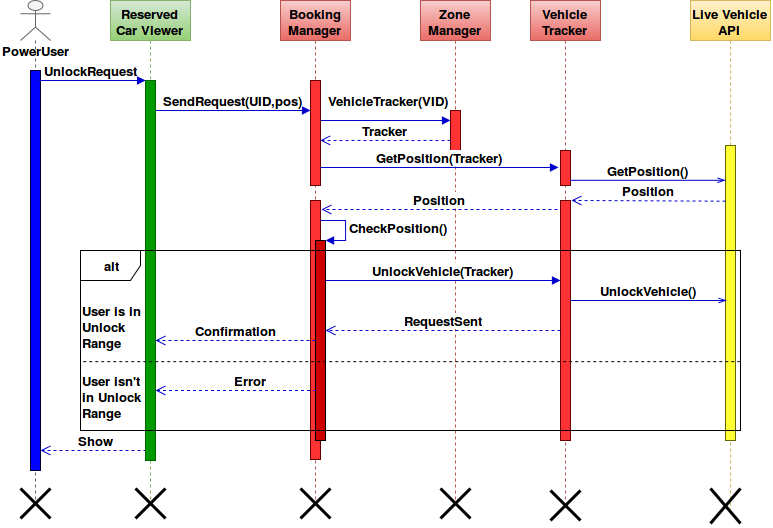

The diagram above was exported from draw.io. Its source (the exported page's mxGraphModel, read from the mxfile embedded in the PNG):
<mxGraphModel dx="204" dy="90" grid="1" gridSize="10" guides="1" tooltips="1" connect="1" arrows="1" fold="1" page="1" pageScale="1" pageWidth="826" pageHeight="1169" background="#ffffff" math="0" shadow="0">
  <root>
    <mxCell id="0" />
    <mxCell id="1" parent="0" />
    <mxCell id="2" value="Show" style="html=1;verticalAlign=bottom;endArrow=open;dashed=1;endSize=8;strokeColor=#0000CC;fillColor=#808080;fontSize=13;fontStyle=1" parent="1" edge="1">
      <mxGeometry relative="1" as="geometry">
        <mxPoint x="152" y="450" as="sourcePoint" />
        <mxPoint x="40" y="450" as="targetPoint" />
      </mxGeometry>
    </mxCell>
    <mxCell id="3" value="VehicleTracker(VID)" style="html=1;verticalAlign=bottom;endArrow=block;strokeColor=#0000CC;fillColor=#808080;fontSize=13;fontStyle=1" parent="1" target="15" edge="1">
      <mxGeometry x="0.0769" y="10" width="80" relative="1" as="geometry">
        <mxPoint x="315" y="120" as="sourcePoint" />
        <mxPoint x="445" y="120" as="targetPoint" />
        <Array as="points">
          <mxPoint x="385" y="120" />
        </Array>
        <mxPoint as="offset" />
      </mxGeometry>
    </mxCell>
    <mxCell id="4" value="SendRequest(UID,pos)" style="html=1;verticalAlign=bottom;startArrow=none;startFill=0;endArrow=block;startSize=8;strokeColor=#0000CC;fillColor=#808080;fontSize=13;fontStyle=1;" parent="1" target="41" edge="1">
      <mxGeometry width="60" relative="1" as="geometry">
        <mxPoint x="155" y="110" as="sourcePoint" />
        <mxPoint x="300" y="111" as="targetPoint" />
        <Array as="points">
          <mxPoint x="180" y="110" />
          <mxPoint x="250" y="110" />
        </Array>
        <mxPoint as="offset" />
      </mxGeometry>
    </mxCell>
    <mxCell id="5" value="" style="shape=umlLifeline;participant=umlActor;perimeter=lifelinePerimeter;whiteSpace=wrap;html=1;container=1;collapsible=0;recursiveResize=0;verticalAlign=top;spacingTop=36;labelBackgroundColor=#ffffff;outlineConnect=0;shadow=0;strokeColor=#666666;fillColor=#f5f5f5;" parent="1" vertex="1">
      <mxGeometry x="20" width="30" height="500" as="geometry" />
    </mxCell>
    <mxCell id="6" value="" style="html=1;points=[];perimeter=orthogonalPerimeter;shadow=0;strokeColor=#000033;fillColor=#0000FF;gradientColor=none;fontSize=13;fontStyle=1" parent="5" vertex="1">
      <mxGeometry x="10" y="70" width="10" height="400" as="geometry" />
    </mxCell>
    <mxCell id="7" value="PowerUser" style="text;html=1;resizable=0;points=[];autosize=1;align=left;verticalAlign=top;spacingTop=-4;fontSize=13;fontStyle=1" parent="1" vertex="1">
      <mxGeometry y="40" width="80" height="20" as="geometry" />
    </mxCell>
    <mxCell id="8" value="&lt;font style=&quot;font-size: 13px&quot;&gt;Reserved Car Viewer&lt;/font&gt;&lt;br&gt;" style="shape=umlLifeline;perimeter=lifelinePerimeter;whiteSpace=wrap;html=1;container=1;collapsible=0;recursiveResize=0;outlineConnect=0;shadow=0;strokeColor=#82b366;fillColor=#d5e8d4;gradientColor=#97d077;fontSize=12;fontStyle=1" parent="1" vertex="1">
      <mxGeometry x="110" width="80" height="500" as="geometry" />
    </mxCell>
    <mxCell id="9" value="" style="html=1;points=[];perimeter=orthogonalPerimeter;shadow=0;strokeColor=#006600;fillColor=#009900;fontSize=13;fontStyle=1" parent="8" vertex="1">
      <mxGeometry x="35" y="80" width="10" height="380" as="geometry" />
    </mxCell>
    <mxCell id="11" value="Booking Manager&lt;br&gt;" style="shape=umlLifeline;perimeter=lifelinePerimeter;whiteSpace=wrap;html=1;container=1;collapsible=0;recursiveResize=0;outlineConnect=0;shadow=0;strokeColor=#b85450;fillColor=#f8cecc;gradientColor=#ea6b66;fontSize=13;fontStyle=1" parent="1" vertex="1">
      <mxGeometry x="280" width="70" height="500" as="geometry" />
    </mxCell>
    <mxCell id="41" value="" style="html=1;points=[];perimeter=orthogonalPerimeter;shadow=0;strokeColor=#660000;strokeWidth=1;fillColor=#FF3333;gradientColor=none;" parent="11" vertex="1">
      <mxGeometry x="30" y="80" width="10" height="105" as="geometry" />
    </mxCell>
    <mxCell id="12" value="UnlockRequest" style="html=1;verticalAlign=bottom;endArrow=block;entryX=0;entryY=0;strokeColor=#0000CC;fillColor=#808080;fontSize=13;fontStyle=1" parent="1" source="5" target="9" edge="1">
      <mxGeometry relative="1" as="geometry">
        <mxPoint x="70.20000000000005" y="89.60000000000002" as="sourcePoint" />
      </mxGeometry>
    </mxCell>
    <mxCell id="13" value="" style="html=1;points=[];perimeter=orthogonalPerimeter;shadow=0;strokeColor=#660000;fillColor=#FF3333;fontSize=13;fontStyle=1" parent="1" vertex="1">
      <mxGeometry x="310" y="200" width="10" height="259" as="geometry" />
    </mxCell>
    <mxCell id="14" value="Zone Manager&lt;br&gt;" style="shape=umlLifeline;perimeter=lifelinePerimeter;whiteSpace=wrap;html=1;container=1;collapsible=0;recursiveResize=0;outlineConnect=0;shadow=0;strokeColor=#b85450;fillColor=#f8cecc;gradientColor=#ea6b66;fontSize=13;fontStyle=1" parent="1" vertex="1">
      <mxGeometry x="420" width="70" height="500" as="geometry" />
    </mxCell>
    <mxCell id="15" value="" style="html=1;points=[];perimeter=orthogonalPerimeter;shadow=0;strokeColor=#660000;fillColor=#FF3333;fontSize=13;fontStyle=1" parent="14" vertex="1">
      <mxGeometry x="30" y="110" width="10" height="40" as="geometry" />
    </mxCell>
    <mxCell id="16" value="" style="shape=umlDestroy;whiteSpace=wrap;html=1;strokeWidth=3;shadow=0;fillColor=#FF8000;fontSize=13;fontStyle=1" parent="14" vertex="1">
      <mxGeometry x="20" y="488" width="30" height="30" as="geometry" />
    </mxCell>
    <mxCell id="17" value="Vehicle Tracker&lt;br&gt;" style="shape=umlLifeline;perimeter=lifelinePerimeter;whiteSpace=wrap;html=1;container=1;collapsible=0;recursiveResize=0;outlineConnect=0;shadow=0;strokeColor=#b85450;fillColor=#f8cecc;gradientColor=#ea6b66;fontSize=13;fontStyle=1" parent="1" vertex="1">
      <mxGeometry x="530" width="70" height="500" as="geometry" />
    </mxCell>
    <mxCell id="42" value="" style="html=1;points=[];perimeter=orthogonalPerimeter;shadow=0;strokeColor=#660000;strokeWidth=1;fillColor=#FF3333;gradientColor=none;" parent="17" vertex="1">
      <mxGeometry x="30" y="150" width="10" height="35" as="geometry" />
    </mxCell>
    <mxCell id="18" value="Live Vehicle API&lt;br&gt;" style="shape=umlLifeline;perimeter=lifelinePerimeter;whiteSpace=wrap;html=1;container=1;collapsible=0;recursiveResize=0;outlineConnect=0;shadow=0;strokeColor=#d6b656;fillColor=#fff2cc;gradientColor=#ffd966;fontStyle=1;fontSize=13;" parent="1" vertex="1">
      <mxGeometry x="690" width="80" height="510" as="geometry" />
    </mxCell>
    <mxCell id="19" value="" style="html=1;points=[];perimeter=orthogonalPerimeter;shadow=0;strokeColor=#666600;fillColor=#FFFF33;fontSize=13;fontStyle=1" parent="18" vertex="1">
      <mxGeometry x="35" y="145" width="10" height="295" as="geometry" />
    </mxCell>
    <mxCell id="20" value="" style="shape=umlDestroy;whiteSpace=wrap;html=1;strokeWidth=3;shadow=0;fillColor=#FF8000;fontSize=13;fontStyle=1" parent="18" vertex="1">
      <mxGeometry x="20" y="488" width="30" height="35" as="geometry" />
    </mxCell>
    <mxCell id="21" value="" style="html=1;points=[];perimeter=orthogonalPerimeter;shadow=0;strokeColor=#660000;fillColor=#FF3333;fontSize=13;fontStyle=1" parent="1" vertex="1">
      <mxGeometry x="560" y="200" width="10" height="240" as="geometry" />
    </mxCell>
    <mxCell id="22" value="" style="html=1;points=[];perimeter=orthogonalPerimeter;shadow=0;strokeColor=#000000;fillColor=#CC0000;fontSize=13;fontStyle=1" parent="1" vertex="1">
      <mxGeometry x="315" y="240" width="10" height="200" as="geometry" />
    </mxCell>
    <mxCell id="23" value="CheckPosition()" style="edgeStyle=orthogonalEdgeStyle;html=1;align=left;spacingLeft=2;endArrow=block;rounded=0;entryX=1;entryY=0;strokeColor=#0000CC;fillColor=#808080;fontSize=13;fontStyle=1" parent="1" target="22" edge="1">
      <mxGeometry relative="1" as="geometry">
        <mxPoint x="320" y="219.8888888888889" as="sourcePoint" />
        <Array as="points">
          <mxPoint x="345" y="219.8888888888889" />
        </Array>
      </mxGeometry>
    </mxCell>
    <mxCell id="24" value="alt" style="shape=umlFrame;whiteSpace=wrap;html=1;shadow=0;strokeColor=#000000;fillColor=#ffffff;fontSize=13;fontStyle=1" parent="1" vertex="1">
      <mxGeometry x="80" y="250" width="660" height="180" as="geometry" />
    </mxCell>
    <mxCell id="25" value="&lt;font style=&quot;font-size: 13px&quot;&gt;&lt;font style=&quot;font-size: 13px&quot;&gt;User is in &lt;br&gt;Unlock&lt;/font&gt;&lt;/font&gt;&lt;div&gt;&lt;font style=&quot;font-size: 13px&quot;&gt;&lt;font style=&quot;font-size: 13px&quot;&gt;Range&lt;/font&gt;&lt;br&gt;&lt;/font&gt;&lt;/div&gt;" style="text;html=1;resizable=0;points=[];autosize=1;align=left;verticalAlign=top;spacingTop=-4;fontSize=13;fontStyle=1" parent="1" vertex="1">
      <mxGeometry x="80" y="300" width="70" height="50" as="geometry" />
    </mxCell>
    <mxCell id="26" value="&lt;font style=&quot;font-size: 13px&quot;&gt;&lt;font style=&quot;font-size: 13px&quot;&gt;User isn't&amp;nbsp;&lt;/font&gt;&lt;/font&gt;&lt;div&gt;&lt;span&gt;in&amp;nbsp;&lt;/span&gt;&lt;span&gt;Unlock&lt;/span&gt;&lt;/div&gt;&lt;div&gt;&lt;span&gt;Range&lt;/span&gt;&lt;/div&gt;" style="text;html=1;resizable=0;points=[];autosize=1;align=left;verticalAlign=top;spacingTop=-4;fontSize=13;fontStyle=1" parent="1" vertex="1">
      <mxGeometry x="80" y="370" width="70" height="50" as="geometry" />
    </mxCell>
    <mxCell id="27" value="UnlockVehicle(Tracker)" style="html=1;verticalAlign=bottom;endArrow=block;strokeColor=#0000CC;fillColor=#808080;fontSize=13;fontStyle=1" parent="1" source="22" edge="1">
      <mxGeometry width="80" relative="1" as="geometry">
        <mxPoint x="330" y="280" as="sourcePoint" />
        <mxPoint x="560" y="280" as="targetPoint" />
      </mxGeometry>
    </mxCell>
    <mxCell id="28" value="UnlockVehicle()" style="html=1;verticalAlign=bottom;endArrow=openThin;strokeColor=#0000CC;fillColor=#808080;endFill=0;fontSize=13;fontStyle=1;" parent="1" edge="1">
      <mxGeometry x="560" y="299.8888888888889" width="80" as="geometry">
        <mxPoint x="570" y="300" as="sourcePoint" />
        <mxPoint x="726" y="300" as="targetPoint" />
      </mxGeometry>
    </mxCell>
    <mxCell id="29" value="RequestSent&lt;br&gt;" style="html=1;verticalAlign=bottom;endArrow=open;dashed=1;endSize=8;strokeColor=#0000CC;fillColor=#808080;fontSize=13;fontStyle=1" parent="1" target="22" edge="1">
      <mxGeometry relative="1" as="geometry">
        <mxPoint x="560" y="330" as="sourcePoint" />
        <mxPoint x="300" y="330" as="targetPoint" />
        <mxPoint as="offset" />
      </mxGeometry>
    </mxCell>
    <mxCell id="30" value="Confirmation" style="html=1;verticalAlign=bottom;endArrow=open;dashed=1;endSize=8;strokeColor=#0000CC;fillColor=#808080;fontSize=13;fontStyle=1" parent="1" source="22" target="9" edge="1">
      <mxGeometry relative="1" as="geometry">
        <mxPoint x="290" y="340" as="sourcePoint" />
        <mxPoint x="164" y="340" as="targetPoint" />
      </mxGeometry>
    </mxCell>
    <mxCell id="31" value="" style="endArrow=none;dashed=1;html=1;strokeColor=#000000;fillColor=#808080;exitX=0.004;exitY=0.617;exitPerimeter=0;entryX=1;entryY=0.617;entryPerimeter=0;fontSize=13;fontStyle=1" parent="1" source="24" target="24" edge="1">
      <mxGeometry width="50" height="50" relative="1" as="geometry">
        <mxPoint x="200" y="410" as="sourcePoint" />
        <mxPoint x="404" y="361" as="targetPoint" />
      </mxGeometry>
    </mxCell>
    <mxCell id="32" value="Error" style="html=1;verticalAlign=bottom;endArrow=open;dashed=1;endSize=8;strokeColor=#0000CC;fillColor=#808080;fontSize=13;fontStyle=1;exitX=0.06;exitY=0.75;exitPerimeter=0;" parent="1" source="22" target="9" edge="1">
      <mxGeometry x="-0.183" relative="1" as="geometry">
        <mxPoint x="310" y="390" as="sourcePoint" />
        <mxPoint x="210" y="390" as="targetPoint" />
        <mxPoint as="offset" />
      </mxGeometry>
    </mxCell>
    <mxCell id="33" value="" style="shape=umlDestroy;whiteSpace=wrap;html=1;strokeWidth=3;shadow=0;fillColor=#FF8000;fontSize=13;fontStyle=1" parent="1" vertex="1">
      <mxGeometry x="20" y="488" width="30" height="30" as="geometry" />
    </mxCell>
    <mxCell id="34" value="" style="shape=umlDestroy;whiteSpace=wrap;html=1;strokeWidth=3;shadow=0;fillColor=#FF8000;fontSize=13;fontStyle=1" parent="1" vertex="1">
      <mxGeometry x="550" y="490" width="30" height="30" as="geometry" />
    </mxCell>
    <mxCell id="35" value="" style="shape=umlDestroy;whiteSpace=wrap;html=1;strokeWidth=3;shadow=0;fillColor=#FF8000;fontSize=13;fontStyle=1" parent="1" vertex="1">
      <mxGeometry x="300" y="488" width="30" height="30" as="geometry" />
    </mxCell>
    <mxCell id="36" value="Tracker" style="html=1;verticalAlign=bottom;endArrow=open;dashed=1;endSize=8;strokeColor=#0000CC;fillColor=#808080;entryX=1.067;entryY=0.139;entryPerimeter=0;fontSize=13;fontStyle=1" parent="1" source="15" edge="1">
      <mxGeometry relative="1" as="geometry">
        <mxPoint x="444" y="140" as="sourcePoint" />
        <mxPoint x="319.7209302325582" y="139.95348837209303" as="targetPoint" />
      </mxGeometry>
    </mxCell>
    <mxCell id="37" value="GetPosition(Tracker)" style="html=1;verticalAlign=bottom;endArrow=block;strokeColor=#0000CC;fillColor=#808080;fontSize=13;fontStyle=1" parent="1" source="41" edge="1">
      <mxGeometry width="80" relative="1" as="geometry">
        <mxPoint x="290" y="160" as="sourcePoint" />
        <mxPoint x="558" y="167" as="targetPoint" />
      </mxGeometry>
    </mxCell>
    <mxCell id="38" value="GetPosition()" style="html=1;verticalAlign=bottom;endArrow=openThin;strokeColor=#0000CC;fillColor=#808080;exitX=1.16;exitY=0.213;exitPerimeter=0;endFill=0;fontSize=13;fontStyle=1" parent="1" edge="1" target="19">
      <mxGeometry x="569.6" y="179.79999999999995" width="80" as="geometry">
        <mxPoint x="569.6" y="179.79999999999995" as="sourcePoint" />
        <mxPoint x="720" y="180" as="targetPoint" />
      </mxGeometry>
    </mxCell>
    <mxCell id="39" value="Position" style="html=1;verticalAlign=bottom;endArrow=open;dashed=1;endSize=8;strokeColor=#0000CC;fillColor=#808080;fontSize=13;fontStyle=1;exitX=-0.003;exitY=0.189;exitPerimeter=0;" parent="1" edge="1" source="19">
      <mxGeometry relative="1" as="geometry">
        <mxPoint x="720" y="200" as="sourcePoint" />
        <mxPoint x="571" y="200" as="targetPoint" />
      </mxGeometry>
    </mxCell>
    <mxCell id="40" value="Position" style="html=1;verticalAlign=bottom;endArrow=open;dashed=1;endSize=8;strokeColor=#0000CC;fillColor=#808080;fontSize=13;fontStyle=1" parent="1" edge="1">
      <mxGeometry relative="1" as="geometry">
        <mxPoint x="557" y="209" as="sourcePoint" />
        <mxPoint x="321" y="209" as="targetPoint" />
      </mxGeometry>
    </mxCell>
    <mxCell id="10" value="" style="shape=umlDestroy;whiteSpace=wrap;html=1;strokeWidth=3;shadow=0;fillColor=#FF8000;fontSize=13;fontStyle=1" parent="1" vertex="1">
      <mxGeometry x="135" y="488" width="30" height="30" as="geometry" />
    </mxCell>
  </root>
</mxGraphModel>